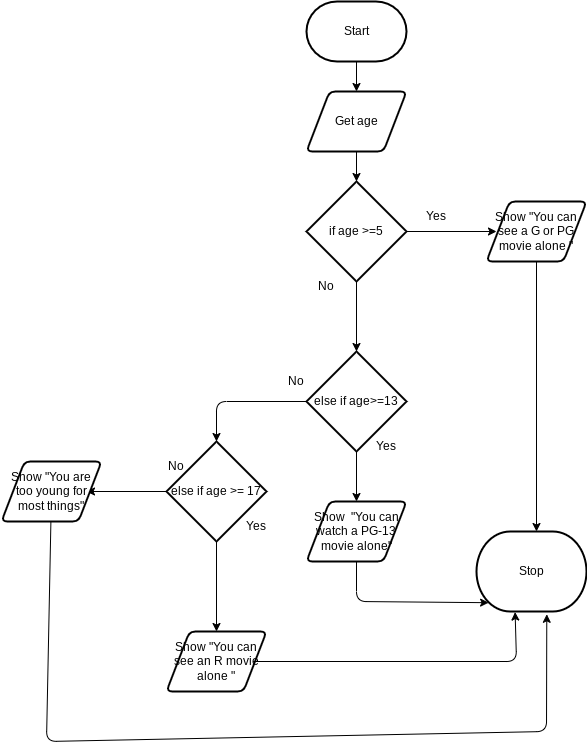

The diagram above was exported from draw.io. Its source (the exported page's mxGraphModel, read from the mxfile embedded in the PNG):
<mxGraphModel dx="621" dy="431" grid="1" gridSize="10" guides="1" tooltips="1" connect="1" arrows="1" fold="1" page="1" pageScale="1" pageWidth="850" pageHeight="1100" math="0" shadow="0">
  <root>
    <mxCell id="0" />
    <mxCell id="1" parent="0" />
    <mxCell id="22" style="edgeStyle=none;html=1;" parent="1" source="2" edge="1">
      <mxGeometry relative="1" as="geometry">
        <mxPoint x="780" y="260" as="targetPoint" />
      </mxGeometry>
    </mxCell>
    <mxCell id="2" value="Start" style="strokeWidth=2;html=1;shape=mxgraph.flowchart.terminator;whiteSpace=wrap;" parent="1" vertex="1">
      <mxGeometry x="730" y="170" width="100" height="60" as="geometry" />
    </mxCell>
    <mxCell id="3" value="Stop" style="strokeWidth=2;html=1;shape=mxgraph.flowchart.terminator;whiteSpace=wrap;" parent="1" vertex="1">
      <mxGeometry x="900" y="700" width="110" height="80" as="geometry" />
    </mxCell>
    <mxCell id="26" style="edgeStyle=none;html=1;" parent="1" source="25" edge="1">
      <mxGeometry relative="1" as="geometry">
        <mxPoint x="780" y="350" as="targetPoint" />
      </mxGeometry>
    </mxCell>
    <mxCell id="25" value="Get age" style="shape=parallelogram;html=1;strokeWidth=2;perimeter=parallelogramPerimeter;whiteSpace=wrap;rounded=1;arcSize=12;size=0.23;" parent="1" vertex="1">
      <mxGeometry x="730" y="260" width="100" height="60" as="geometry" />
    </mxCell>
    <mxCell id="29" value="Yes" style="text;strokeColor=none;align=center;fillColor=none;html=1;verticalAlign=middle;whiteSpace=wrap;rounded=0;" parent="1" vertex="1">
      <mxGeometry x="830" y="370" width="60" height="30" as="geometry" />
    </mxCell>
    <mxCell id="30" value="No" style="text;strokeColor=none;align=center;fillColor=none;html=1;verticalAlign=middle;whiteSpace=wrap;rounded=0;" parent="1" vertex="1">
      <mxGeometry x="720" y="440" width="60" height="30" as="geometry" />
    </mxCell>
    <mxCell id="33" style="edgeStyle=none;html=1;" parent="1" source="31" edge="1">
      <mxGeometry relative="1" as="geometry">
        <mxPoint x="920" y="400" as="targetPoint" />
      </mxGeometry>
    </mxCell>
    <mxCell id="34" style="edgeStyle=none;html=1;" parent="1" source="31" edge="1">
      <mxGeometry relative="1" as="geometry">
        <mxPoint x="780" y="520" as="targetPoint" />
      </mxGeometry>
    </mxCell>
    <mxCell id="31" value="if age &amp;gt;=5" style="strokeWidth=2;html=1;shape=mxgraph.flowchart.decision;whiteSpace=wrap;" parent="1" vertex="1">
      <mxGeometry x="730" y="350" width="100" height="100" as="geometry" />
    </mxCell>
    <mxCell id="38" style="edgeStyle=none;html=1;" parent="1" source="36" edge="1">
      <mxGeometry relative="1" as="geometry">
        <mxPoint x="960" y="700" as="targetPoint" />
      </mxGeometry>
    </mxCell>
    <mxCell id="36" value="Show &quot;You can see a G or PG movie alone &quot;" style="shape=parallelogram;html=1;strokeWidth=2;perimeter=parallelogramPerimeter;whiteSpace=wrap;rounded=1;arcSize=12;size=0.23;" parent="1" vertex="1">
      <mxGeometry x="910" y="370" width="100" height="60" as="geometry" />
    </mxCell>
    <mxCell id="40" style="edgeStyle=none;html=1;" parent="1" source="39" edge="1">
      <mxGeometry relative="1" as="geometry">
        <mxPoint x="640" y="610" as="targetPoint" />
        <Array as="points">
          <mxPoint x="640" y="570" />
        </Array>
      </mxGeometry>
    </mxCell>
    <mxCell id="41" style="edgeStyle=none;html=1;" parent="1" source="39" edge="1">
      <mxGeometry relative="1" as="geometry">
        <mxPoint x="780" y="670" as="targetPoint" />
      </mxGeometry>
    </mxCell>
    <mxCell id="39" value="else if age&amp;gt;=13" style="strokeWidth=2;html=1;shape=mxgraph.flowchart.decision;whiteSpace=wrap;" parent="1" vertex="1">
      <mxGeometry x="730" y="520" width="100" height="100" as="geometry" />
    </mxCell>
    <mxCell id="43" value="No" style="text;strokeColor=none;align=center;fillColor=none;html=1;verticalAlign=middle;whiteSpace=wrap;rounded=0;" parent="1" vertex="1">
      <mxGeometry x="690" y="535" width="60" height="30" as="geometry" />
    </mxCell>
    <mxCell id="45" style="edgeStyle=none;html=1;entryX=0.11;entryY=0.89;entryDx=0;entryDy=0;entryPerimeter=0;" parent="1" source="44" target="3" edge="1">
      <mxGeometry relative="1" as="geometry">
        <mxPoint x="780" y="780" as="targetPoint" />
        <Array as="points">
          <mxPoint x="780" y="770" />
        </Array>
      </mxGeometry>
    </mxCell>
    <mxCell id="44" value="Show&amp;nbsp; &quot;You can watch a PG-13 movie alone&quot;" style="shape=parallelogram;html=1;strokeWidth=2;perimeter=parallelogramPerimeter;whiteSpace=wrap;rounded=1;arcSize=12;size=0.23;" parent="1" vertex="1">
      <mxGeometry x="730" y="670" width="100" height="60" as="geometry" />
    </mxCell>
    <mxCell id="48" style="edgeStyle=none;html=1;" parent="1" source="47" target="49" edge="1">
      <mxGeometry relative="1" as="geometry">
        <mxPoint x="640" y="830" as="targetPoint" />
      </mxGeometry>
    </mxCell>
    <mxCell id="54" style="edgeStyle=none;html=1;" parent="1" source="47" edge="1">
      <mxGeometry relative="1" as="geometry">
        <mxPoint x="510" y="660" as="targetPoint" />
      </mxGeometry>
    </mxCell>
    <mxCell id="47" value="else if age &amp;gt;= 17" style="strokeWidth=2;html=1;shape=mxgraph.flowchart.decision;whiteSpace=wrap;" parent="1" vertex="1">
      <mxGeometry x="590" y="610" width="100" height="100" as="geometry" />
    </mxCell>
    <mxCell id="51" style="edgeStyle=none;html=1;entryX=0.351;entryY=1.007;entryDx=0;entryDy=0;entryPerimeter=0;" parent="1" source="49" target="3" edge="1">
      <mxGeometry relative="1" as="geometry">
        <mxPoint x="1010" y="840" as="targetPoint" />
        <Array as="points">
          <mxPoint x="940" y="830" />
        </Array>
      </mxGeometry>
    </mxCell>
    <mxCell id="49" value="Show &quot;You can see an R movie alone &quot;" style="shape=parallelogram;html=1;strokeWidth=2;perimeter=parallelogramPerimeter;whiteSpace=wrap;rounded=1;arcSize=12;size=0.23;" parent="1" vertex="1">
      <mxGeometry x="590" y="800" width="100" height="60" as="geometry" />
    </mxCell>
    <mxCell id="52" value="Yes" style="text;strokeColor=none;align=center;fillColor=none;html=1;verticalAlign=middle;whiteSpace=wrap;rounded=0;" parent="1" vertex="1">
      <mxGeometry x="650" y="680" width="60" height="30" as="geometry" />
    </mxCell>
    <mxCell id="55" value="No" style="text;strokeColor=none;align=center;fillColor=none;html=1;verticalAlign=middle;whiteSpace=wrap;rounded=0;" parent="1" vertex="1">
      <mxGeometry x="570" y="620" width="60" height="30" as="geometry" />
    </mxCell>
    <mxCell id="57" style="edgeStyle=none;html=1;entryX=0.639;entryY=1.035;entryDx=0;entryDy=0;entryPerimeter=0;" parent="1" source="56" target="3" edge="1">
      <mxGeometry relative="1" as="geometry">
        <mxPoint x="1030" y="900" as="targetPoint" />
        <Array as="points">
          <mxPoint x="470" y="910" />
          <mxPoint x="970" y="900" />
        </Array>
      </mxGeometry>
    </mxCell>
    <mxCell id="56" value="Show &quot;You are too young for most things&quot;" style="shape=parallelogram;html=1;strokeWidth=2;perimeter=parallelogramPerimeter;whiteSpace=wrap;rounded=1;arcSize=12;size=0.23;" parent="1" vertex="1">
      <mxGeometry x="425" y="630" width="100" height="60" as="geometry" />
    </mxCell>
    <mxCell id="58" value="Yes" style="text;strokeColor=none;align=center;fillColor=none;html=1;verticalAlign=middle;whiteSpace=wrap;rounded=0;" parent="1" vertex="1">
      <mxGeometry x="780" y="600" width="60" height="30" as="geometry" />
    </mxCell>
  </root>
</mxGraphModel>